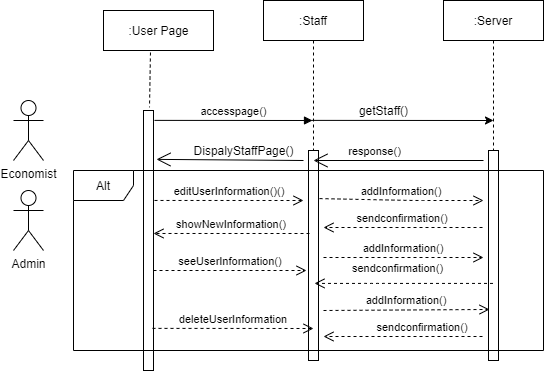

The diagram above was exported from draw.io. Its source (the exported page's mxGraphModel, read from the mxfile embedded in the PNG):
<mxGraphModel dx="868" dy="450" grid="1" gridSize="10" guides="1" tooltips="1" connect="1" arrows="1" fold="1" page="1" pageScale="1" pageWidth="850" pageHeight="1100" math="0" shadow="0">
  <root>
    <mxCell id="0" />
    <mxCell id="1" parent="0" />
    <mxCell id="4PM9U7sGTJF8ZJN5QZ6d-1" value="" style="html=1;points=[];perimeter=orthogonalPerimeter;" parent="1" vertex="1">
      <mxGeometry x="150" y="130" width="10" height="260" as="geometry" />
    </mxCell>
    <mxCell id="4PM9U7sGTJF8ZJN5QZ6d-2" value="Admin" style="shape=umlActor;verticalLabelPosition=bottom;verticalAlign=top;html=1;" parent="1" vertex="1">
      <mxGeometry x="20" y="210" width="30" height="60" as="geometry" />
    </mxCell>
    <mxCell id="4PM9U7sGTJF8ZJN5QZ6d-3" value="Economist" style="shape=umlActor;verticalLabelPosition=bottom;verticalAlign=top;html=1;" parent="1" vertex="1">
      <mxGeometry x="20" y="120" width="30" height="60" as="geometry" />
    </mxCell>
    <mxCell id="4PM9U7sGTJF8ZJN5QZ6d-9" value=":Staff" style="shape=umlLifeline;perimeter=lifelinePerimeter;container=1;collapsible=0;recursiveResize=0;rounded=0;shadow=0;strokeWidth=1;" parent="1" vertex="1">
      <mxGeometry x="270" y="20" width="100" height="360" as="geometry" />
    </mxCell>
    <mxCell id="4PM9U7sGTJF8ZJN5QZ6d-10" value="" style="points=[];perimeter=orthogonalPerimeter;rounded=0;shadow=0;strokeWidth=1;" parent="4PM9U7sGTJF8ZJN5QZ6d-9" vertex="1">
      <mxGeometry x="45" y="150" width="10" height="210" as="geometry" />
    </mxCell>
    <mxCell id="4PM9U7sGTJF8ZJN5QZ6d-11" value=":Server" style="shape=umlLifeline;perimeter=lifelinePerimeter;container=1;collapsible=0;recursiveResize=0;rounded=0;shadow=0;strokeWidth=1;" parent="1" vertex="1">
      <mxGeometry x="450" y="20" width="100" height="360" as="geometry" />
    </mxCell>
    <mxCell id="4PM9U7sGTJF8ZJN5QZ6d-12" value="" style="points=[];perimeter=orthogonalPerimeter;rounded=0;shadow=0;strokeWidth=1;" parent="4PM9U7sGTJF8ZJN5QZ6d-11" vertex="1">
      <mxGeometry x="45" y="150" width="10" height="210" as="geometry" />
    </mxCell>
    <mxCell id="4PM9U7sGTJF8ZJN5QZ6d-13" value="accesspage()" style="html=1;verticalAlign=bottom;endArrow=block;exitX=1.1;exitY=0.038;exitDx=0;exitDy=0;exitPerimeter=0;" parent="1" source="4PM9U7sGTJF8ZJN5QZ6d-1" edge="1">
      <mxGeometry width="80" relative="1" as="geometry">
        <mxPoint x="380" y="210" as="sourcePoint" />
        <mxPoint x="319" y="140" as="targetPoint" />
      </mxGeometry>
    </mxCell>
    <mxCell id="4PM9U7sGTJF8ZJN5QZ6d-17" value="getStaff()" style="text;html=1;align=center;verticalAlign=middle;resizable=0;points=[];autosize=1;strokeColor=none;" parent="1" vertex="1">
      <mxGeometry x="360" y="120" width="60" height="20" as="geometry" />
    </mxCell>
    <mxCell id="4PM9U7sGTJF8ZJN5QZ6d-20" value="" style="endArrow=open;endFill=1;endSize=12;html=1;" parent="1" edge="1">
      <mxGeometry width="160" relative="1" as="geometry">
        <mxPoint x="490" y="180" as="sourcePoint" />
        <mxPoint x="320" y="180" as="targetPoint" />
      </mxGeometry>
    </mxCell>
    <mxCell id="4PM9U7sGTJF8ZJN5QZ6d-22" value="response()" style="edgeLabel;html=1;align=center;verticalAlign=middle;resizable=0;points=[];" parent="4PM9U7sGTJF8ZJN5QZ6d-20" vertex="1" connectable="0">
      <mxGeometry x="0.4235" y="-3" relative="1" as="geometry">
        <mxPoint x="11" y="-7" as="offset" />
      </mxGeometry>
    </mxCell>
    <mxCell id="4PM9U7sGTJF8ZJN5QZ6d-21" value="" style="endArrow=open;endFill=1;endSize=12;html=1;entryX=1.3;entryY=0.188;entryDx=0;entryDy=0;entryPerimeter=0;" parent="1" target="4PM9U7sGTJF8ZJN5QZ6d-1" edge="1">
      <mxGeometry width="160" relative="1" as="geometry">
        <mxPoint x="310" y="180" as="sourcePoint" />
        <mxPoint x="180" y="180" as="targetPoint" />
      </mxGeometry>
    </mxCell>
    <mxCell id="4PM9U7sGTJF8ZJN5QZ6d-24" value=":User Page" style="html=1;" parent="1" vertex="1">
      <mxGeometry x="110" y="30" width="110" height="40" as="geometry" />
    </mxCell>
    <mxCell id="4PM9U7sGTJF8ZJN5QZ6d-25" value="" style="endArrow=none;dashed=1;html=1;exitX=0.427;exitY=1.05;exitDx=0;exitDy=0;exitPerimeter=0;entryX=0.6;entryY=-0.012;entryDx=0;entryDy=0;entryPerimeter=0;" parent="1" source="4PM9U7sGTJF8ZJN5QZ6d-24" target="4PM9U7sGTJF8ZJN5QZ6d-1" edge="1">
      <mxGeometry width="50" height="50" relative="1" as="geometry">
        <mxPoint x="370" y="210" as="sourcePoint" />
        <mxPoint x="420" y="160" as="targetPoint" />
      </mxGeometry>
    </mxCell>
    <mxCell id="4PM9U7sGTJF8ZJN5QZ6d-26" value="DispalyStaffPage()" style="text;html=1;align=center;verticalAlign=middle;resizable=0;points=[];autosize=1;strokeColor=none;" parent="1" vertex="1">
      <mxGeometry x="190" y="160" width="120" height="20" as="geometry" />
    </mxCell>
    <mxCell id="4PM9U7sGTJF8ZJN5QZ6d-28" value="addInformation()" style="verticalAlign=bottom;endArrow=open;dashed=1;endSize=8;shadow=0;strokeWidth=1;exitX=1.1;exitY=0.229;exitDx=0;exitDy=0;exitPerimeter=0;" parent="1" source="4PM9U7sGTJF8ZJN5QZ6d-10" edge="1">
      <mxGeometry relative="1" as="geometry">
        <mxPoint x="490" y="220" as="targetPoint" />
        <mxPoint x="361" y="220.08000000000004" as="sourcePoint" />
        <Array as="points">
          <mxPoint x="420" y="220" />
        </Array>
      </mxGeometry>
    </mxCell>
    <mxCell id="4PM9U7sGTJF8ZJN5QZ6d-29" value="sendconfirmation()" style="verticalAlign=bottom;endArrow=open;dashed=1;endSize=8;shadow=0;strokeWidth=1;exitX=1.1;exitY=0.232;exitDx=0;exitDy=0;exitPerimeter=0;" parent="1" edge="1">
      <mxGeometry relative="1" as="geometry">
        <mxPoint x="330" y="247" as="targetPoint" />
        <mxPoint x="489" y="247" as="sourcePoint" />
      </mxGeometry>
    </mxCell>
    <mxCell id="4PM9U7sGTJF8ZJN5QZ6d-30" value="addInformation()" style="verticalAlign=bottom;endArrow=open;dashed=1;endSize=8;shadow=0;strokeWidth=1;" parent="1" edge="1">
      <mxGeometry relative="1" as="geometry">
        <mxPoint x="490" y="277" as="targetPoint" />
        <mxPoint x="330" y="277" as="sourcePoint" />
      </mxGeometry>
    </mxCell>
    <mxCell id="4PM9U7sGTJF8ZJN5QZ6d-31" value="sendconfirmation()" style="verticalAlign=bottom;endArrow=open;dashed=1;endSize=8;shadow=0;strokeWidth=1;" parent="1" source="4PM9U7sGTJF8ZJN5QZ6d-11" edge="1">
      <mxGeometry x="0.0698" y="-6" relative="1" as="geometry">
        <mxPoint x="321" y="302.9200000000001" as="targetPoint" />
        <mxPoint x="450" y="302.9200000000001" as="sourcePoint" />
        <Array as="points">
          <mxPoint x="381" y="302.92" />
        </Array>
        <mxPoint as="offset" />
      </mxGeometry>
    </mxCell>
    <mxCell id="4PM9U7sGTJF8ZJN5QZ6d-32" value="addInformation()" style="verticalAlign=bottom;endArrow=open;dashed=1;endSize=8;shadow=0;strokeWidth=1;entryX=0.1;entryY=0.757;entryDx=0;entryDy=0;entryPerimeter=0;" parent="1" target="4PM9U7sGTJF8ZJN5QZ6d-12" edge="1">
      <mxGeometry relative="1" as="geometry">
        <mxPoint x="490" y="330.08000000000004" as="targetPoint" />
        <mxPoint x="330" y="330" as="sourcePoint" />
      </mxGeometry>
    </mxCell>
    <mxCell id="4PM9U7sGTJF8ZJN5QZ6d-33" value="sendconfirmation()" style="verticalAlign=bottom;endArrow=open;dashed=1;endSize=8;shadow=0;strokeWidth=1;exitX=1.1;exitY=0.232;exitDx=0;exitDy=0;exitPerimeter=0;" parent="1" edge="1">
      <mxGeometry x="-0.2403" relative="1" as="geometry">
        <mxPoint x="330" y="356" as="targetPoint" />
        <mxPoint x="489" y="356" as="sourcePoint" />
        <Array as="points">
          <mxPoint x="440" y="356" />
        </Array>
        <mxPoint as="offset" />
      </mxGeometry>
    </mxCell>
    <mxCell id="4PM9U7sGTJF8ZJN5QZ6d-34" value="editUserInformation()()" style="verticalAlign=bottom;endArrow=open;dashed=1;endSize=8;shadow=0;strokeWidth=1;exitX=1.1;exitY=0.346;exitDx=0;exitDy=0;exitPerimeter=0;" parent="1" source="4PM9U7sGTJF8ZJN5QZ6d-1" edge="1">
      <mxGeometry relative="1" as="geometry">
        <mxPoint x="310" y="220" as="targetPoint" />
        <mxPoint x="180" y="220" as="sourcePoint" />
      </mxGeometry>
    </mxCell>
    <mxCell id="4PM9U7sGTJF8ZJN5QZ6d-35" value="showNewInformation()" style="verticalAlign=bottom;endArrow=open;dashed=1;endSize=8;shadow=0;strokeWidth=1;entryX=1;entryY=0.473;entryDx=0;entryDy=0;entryPerimeter=0;" parent="1" target="4PM9U7sGTJF8ZJN5QZ6d-1" edge="1">
      <mxGeometry relative="1" as="geometry">
        <mxPoint x="377.7396398971134" y="170" as="targetPoint" />
        <mxPoint x="316" y="253" as="sourcePoint" />
      </mxGeometry>
    </mxCell>
    <mxCell id="4PM9U7sGTJF8ZJN5QZ6d-36" value="seeUserInformation()" style="verticalAlign=bottom;endArrow=open;dashed=1;endSize=8;shadow=0;strokeWidth=1;" parent="1" source="4PM9U7sGTJF8ZJN5QZ6d-1" edge="1">
      <mxGeometry relative="1" as="geometry">
        <mxPoint x="313" y="290" as="targetPoint" />
        <mxPoint x="170" y="273" as="sourcePoint" />
        <Array as="points" />
      </mxGeometry>
    </mxCell>
    <mxCell id="4PM9U7sGTJF8ZJN5QZ6d-38" value="deleteUserInformation" style="verticalAlign=bottom;endArrow=open;dashed=1;endSize=8;shadow=0;strokeWidth=1;exitX=0.9;exitY=0.838;exitDx=0;exitDy=0;exitPerimeter=0;" parent="1" source="4PM9U7sGTJF8ZJN5QZ6d-1" edge="1">
      <mxGeometry relative="1" as="geometry">
        <mxPoint x="320" y="348" as="targetPoint" />
        <mxPoint x="180" y="329" as="sourcePoint" />
      </mxGeometry>
    </mxCell>
    <mxCell id="4PM9U7sGTJF8ZJN5QZ6d-40" value="Alt" style="shape=umlFrame;whiteSpace=wrap;html=1;" parent="1" vertex="1">
      <mxGeometry x="80" y="190" width="470" height="180" as="geometry" />
    </mxCell>
    <mxCell id="FgjolciBNBBX3KpOus7x-1" value="" style="endArrow=classic;html=1;exitX=0.48;exitY=0.333;exitDx=0;exitDy=0;exitPerimeter=0;" edge="1" parent="1" source="4PM9U7sGTJF8ZJN5QZ6d-9">
      <mxGeometry width="50" height="50" relative="1" as="geometry">
        <mxPoint x="70" y="240" as="sourcePoint" />
        <mxPoint x="500" y="140" as="targetPoint" />
      </mxGeometry>
    </mxCell>
  </root>
</mxGraphModel>